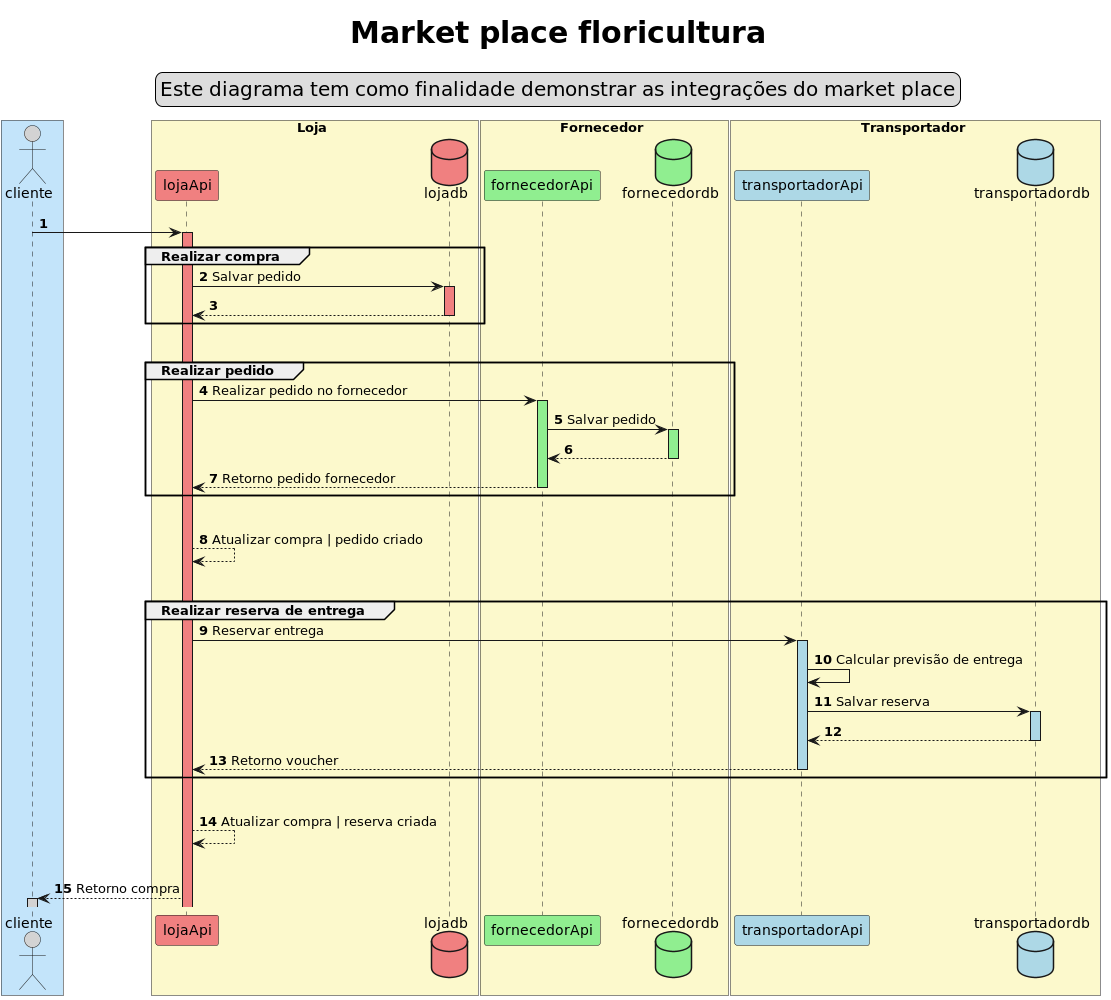

The diagram above was rendered by PlantUML. Its source (embedded in the PNG):
@startuml
title <font size=30>Market place floricultura
legend top
<font size=20>Este diagrama tem como finalidade demonstrar as integrações do market place
end legend

box #c3e4fa
    actor cliente #LightGray
end box

box  Loja #fcf9cc
    participant lojaApi #LightCoral
    database lojadb #LightCoral
end box

box  Fornecedor #fcf9cc
    participant fornecedorApi #LightGreen
    database fornecedordb #LightGreen
end box

box  Transportador #fcf9cc
    participant transportadorApi #LightBlue
    database transportadordb #LightBlue
end box


autonumber

cliente -> lojaApi ++ #LightCoral

group Realizar compra
lojaApi -> lojadb ++ #LightCoral : Salvar pedido
lojadb --> lojaApi -- #LightCoral
end group
|||

group Realizar pedido
lojaApi -> fornecedorApi ++ #LightGreen : Realizar pedido no fornecedor
fornecedorApi -> fornecedordb ++ #LightGreen : Salvar pedido
fornecedordb --> fornecedorApi -- #LightGreen
fornecedorApi --> lojaApi -- #LightCoral : Retorno pedido fornecedor
end group
|||

lojaApi --> lojaApi  #LightCoral : Atualizar compra | pedido criado
|||

group Realizar reserva de entrega
lojaApi -> transportadorApi ++ #LightBlue : Reservar entrega
transportadorApi -> transportadorApi #LightBlue : Calcular previsão de entrega
transportadorApi -> transportadordb ++ #LightBlue : Salvar reserva
transportadordb --> transportadorApi -- #LightBlue
transportadorApi --> lojaApi -- #LightCoral : Retorno voucher
end group
|||

lojaApi --> lojaApi  #LightCoral : Atualizar compra | reserva criada
|||

lojaApi --> cliente ++ #LightGray : Retorno compra


@enduml